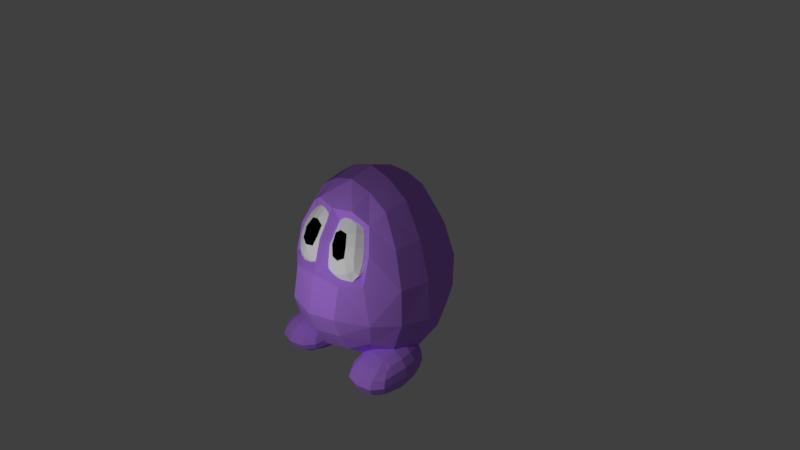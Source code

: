 # Source: Meeps.blend  (saved by Blender 2.77.0; exported with 4.5.12 LTS)
import bpy
from mathutils import Matrix  # noqa: F401  (used for matrix-valued properties, if any)

bpy.ops.wm.read_factory_settings(use_empty=True)
scene = bpy.context.scene
scene.name = 'Scene'

# ---- collections
col_collection_1 = bpy.data.collections.new('Collection 1'); scene.collection.children.link(col_collection_1)

# ---- materials (node trees are filled in below, after node groups)
mat_purple = bpy.data.materials.new('Purple')
mat_purple.alpha_threshold = 0.0
mat_purple.roughness = 0.5
mat_matteblack = bpy.data.materials.new('MatteBlack')
mat_matteblack.alpha_threshold = 0.0
mat_matteblack.roughness = 0.5
mat_matte_grey = bpy.data.materials.new('Matte Grey')
mat_matte_grey.alpha_threshold = 0.0
mat_matte_grey.roughness = 0.5

# ---- material node trees
mat_purple.use_nodes = True; mat_purple.node_tree.nodes.clear()
_N = mat_purple.node_tree.nodes; _L = mat_purple.node_tree.links
n0 = _N.new('ShaderNodeOutputMaterial'); n0.name = 'Material Output'; n0.location = (300, 300)
n1 = _N.new('ShaderNodeBsdfDiffuse'); n1.name = 'Diffuse BSDF'; n1.location = (10, 300)
n1.inputs[0].default_value = (0.5489, 0.2462, 1.0, 1.0)
_L.new(n1.outputs[0], n0.inputs[0])
n0.is_active_output = True
mat_matteblack.use_nodes = True; mat_matteblack.node_tree.nodes.clear()
_N = mat_matteblack.node_tree.nodes; _L = mat_matteblack.node_tree.links
n0 = _N.new('ShaderNodeBsdfAnisotropic'); n0.name = 'Glossy BSDF'; n0.location = (10, 300)
n0.distribution = 'GGX'
n0.inputs[0].default_value = (0.0, 0.0, 0.0, 1.0)
n0.inputs[1].default_value = 0.0
n1 = _N.new('ShaderNodeOutputMaterial'); n1.name = 'Material Output'; n1.location = (300, 300)
_L.new(n0.outputs[0], n1.inputs[0])
n1.is_active_output = True
mat_matte_grey.use_nodes = True; mat_matte_grey.node_tree.nodes.clear()
_N = mat_matte_grey.node_tree.nodes; _L = mat_matte_grey.node_tree.links
n0 = _N.new('ShaderNodeOutputMaterial'); n0.name = 'Material Output'; n0.location = (300, 300)
n1 = _N.new('ShaderNodeBsdfDiffuse'); n1.name = 'Diffuse BSDF'; n1.location = (10, 300)
n1.inputs[0].default_value = (1.0, 1.0, 1.0, 1.0)
_L.new(n1.outputs[0], n0.inputs[0])
n0.is_active_output = True

# ---- world
world_world = bpy.data.worlds.new('World'); scene.world = world_world
world_world.color = (0.05088, 0.05088, 0.05088)
world_world.use_sun_shadow = False
world_world.sun_shadow_jitter_overblur = 0.0
world_world.cycles.sampling_method = 'MANUAL'

# ---- cameras
cam_camera = bpy.data.cameras.new('Camera')
cam_camera.clip_end = 100.0
cam_camera.lens = 35.0
cam_camera.sensor_width = 32.0
cam_camera.sensor_height = 18.0
cam_camera.ortho_scale = 7.314
cam_camera.dof.focus_distance = 0.0

# ---- lights
light_lamp = bpy.data.lights.new('Lamp', 'POINT')
light_lamp.transmission_factor = 0.0
light_lamp.cutoff_distance = 30.0
light_lamp.energy = 100.0
light_lamp.shadow_buffer_clip_start = 1.001
light_lamp.shadow_soft_size = 0.1
light_lamp.shadow_maximum_resolution = 0.006
light_lamp.use_absolute_resolution = True

# ---- meshes
me_cube_007 = bpy.data.meshes.new('Cube.007')
me_cube_007.from_pydata([(0.02148, -0.622, 0.1238), (0.04017, -0.5207, 0.1097), (0.01876, -0.7274, 0.1518), (0.2673, -0.2857, 0.212), (0.2263, -0.2483, 0.331), (0.3841, -0.2929, 0.2335), (0.3078, -0.3567, 0.1018), (0.15, -0.312, 0.1994), (0.1223, -0.2758, 0.3115), (0.3355, -0.2584, 0.3426), (0.416, -0.3605, 0.1303), (0.1935, -0.3786, 0.09787), (0.5565, -0.5122, 0.3203), (0.4871, -0.4517, 0.4286), (0.5352, -0.6137, 0.3436), (0.5865, -0.5759, 0.2063), (0.5384, -0.4138, 0.2913), (0.4744, -0.3666, 0.3945), (0.4713, -0.5482, 0.4421), (0.5622, -0.6684, 0.236), (0.5652, -0.4779, 0.1863), (0.2592, -0.8002, 0.343), (0.2187, -0.6982, 0.4489), (0.1424, -0.7792, 0.3215), (0.3002, -0.8411, 0.2283), (0.3476, -0.783, 0.35), (0.3086, -0.7197, 0.429), (0.1512, -0.732, 0.4062), (0.2069, -0.8316, 0.246), (0.3717, -0.8188, 0.2692), (0.3653, -0.6935, -0.004181), (0.2324, -0.6932, -0.003642), (0.3601, -0.5743, -0.01355), (0.4845, -0.6726, 0.03314), (0.3635, -0.814, 0.02627), (0.2311, -0.8045, 0.02483), (0.237, -0.5822, -0.01057), (0.47, -0.5632, 0.02342), (0.4823, -0.784, 0.06148), (0.1612, -0.3787, 0.5592), (0.2762, -0.3804, 0.5561), (0.1697, -0.2979, 0.5163), (0.06, -0.3981, 0.5245), (0.1665, -0.4806, 0.5643), (0.2745, -0.4767, 0.5598), (0.2775, -0.3051, 0.5148), (0.07464, -0.3217, 0.4852), (0.07161, -0.4933, 0.5302), (0.07669, -0.804, 0.1918), (0.02785, -0.7552, 0.2971), (0.03024, -0.664, 0.3894), (0.0358, -0.3317, 0.3024), (0.05154, -0.3702, 0.1982), (0.09642, -0.4316, 0.105), (0.123, -0.5699, 0.03097), (0.1098, -0.6699, 0.03796), (0.1083, -0.7707, 0.06429), (0.1004, -0.2767, 0.4136), (0.1915, -0.2504, 0.4391), (0.2925, -0.261, 0.4417), (0.4261, -0.2999, 0.3594), (0.481, -0.3352, 0.2609), (0.5059, -0.3982, 0.1647), (0.4412, -0.4532, 0.0535), (0.341, -0.455, 0.02007), (0.23, -0.4704, 0.02268), (0.3838, -0.3319, 0.4757), (0.3898, -0.4044, 0.5132), (0.381, -0.4949, 0.5185), (0.4206, -0.6322, 0.4464), (0.475, -0.7019, 0.3568), (0.5003, -0.7488, 0.2563), (0.5639, -0.7335, 0.1308), (0.5662, -0.6327, 0.1045), (0.5455, -0.5355, 0.0926), (0.287, -0.5808, 0.5255), (0.1856, -0.5912, 0.5285), (0.09486, -0.5965, 0.4975), (0.2207, -0.8583, 0.1065), (0.34, -0.8551, 0.1119), (0.4485, -0.8214, 0.1397), (0.1326, -0.844, 0.118), (0.0391, -0.5962, 0.4533), (0.1475, -0.4896, 0.04862), (0.04382, -0.32, 0.3809), (0.5151, -0.7661, 0.1738), (0.3644, -0.5697, 0.5008), (0.5021, -0.4606, 0.1004), (0.3692, -0.2935, 0.4284), (0.3171, -0.3888, -0.7905), (0.3406, -0.3888, -0.7141), (0.3456, -0.1919, -0.7795), (0.3406, -0.3888, -0.867), (0.3356, -0.5858, -0.8016), (0.3585, -0.5722, -0.7314), (0.3669, -0.2055, -0.7073), (0.3669, -0.2055, -0.8532), (0.3585, -0.5722, -0.8703), (0.6666, 0.1046, -0.7628), (0.6666, 0.07141, -0.6814), (0.8011, 0.07141, -0.7647), (0.6666, 0.07141, -0.848), (0.5321, 0.07141, -0.7647), (0.541, 0.0402, -0.6896), (0.7922, 0.0402, -0.6896), (0.7922, 0.0402, -0.8433), (0.541, 0.0402, -0.8433), (1.016, -0.3888, -0.7905), (0.9926, -0.3888, -0.7141), (0.9976, -0.5858, -0.8016), (0.9926, -0.3888, -0.867), (0.9875, -0.1919, -0.7795), (0.9662, -0.2055, -0.7073), (0.9747, -0.5722, -0.7314), (0.9747, -0.5722, -0.8703), (0.9662, -0.2055, -0.8532), (0.6761, -0.9279, -0.8183), (0.6761, -0.8825, -0.7467), (0.4781, -0.8825, -0.8164), (0.6761, -0.8825, -0.8861), (0.874, -0.8825, -0.8164), (0.8597, -0.8398, -0.7492), (0.4925, -0.8398, -0.7492), (0.4925, -0.8398, -0.8801), (0.8597, -0.8398, -0.8801), (0.6666, -0.3888, -0.9578), (0.5271, -0.3888, -0.946), (0.6666, -0.1919, -0.9417), (0.8061, -0.3888, -0.946), (0.6666, -0.5858, -0.9502), (0.5355, -0.5722, -0.9384), (0.538, -0.2055, -0.9292), (0.7951, -0.2055, -0.9292), (0.7977, -0.5722, -0.9384), (0.6666, -0.3888, -0.599), (0.8061, -0.3888, -0.6118), (0.6666, -0.1919, -0.594), (0.5271, -0.3888, -0.6118), (0.6666, -0.5858, -0.6297), (0.7977, -0.5722, -0.64), (0.7951, -0.2055, -0.608), (0.538, -0.2055, -0.608), (0.5355, -0.5722, -0.64), (0.3886, -0.7129, -0.8717), (0.3665, -0.747, -0.8108), (0.3886, -0.7129, -0.7472), (0.4256, -0.5585, -0.6731), (0.4107, -0.3888, -0.6503), (0.431, -0.2192, -0.6468), (0.4346, -0.05243, -0.7022), (0.4183, -0.02757, -0.7703), (0.4346, -0.05243, -0.8411), (0.431, -0.2192, -0.9153), (0.4107, -0.3888, -0.9308), (0.4256, -0.5585, -0.9271), (0.5491, -0.05243, -0.6325), (0.6666, -0.02757, -0.6198), (0.7841, -0.05243, -0.6325), (0.8985, -0.05243, -0.7022), (0.9149, -0.02757, -0.7703), (0.8985, -0.05243, -0.8411), (0.7841, -0.05243, -0.9108), (0.6666, -0.02757, -0.9207), (0.5491, -0.05243, -0.9108), (0.9022, -0.2192, -0.6468), (0.9225, -0.3888, -0.6503), (0.9075, -0.5585, -0.6731), (0.9635, -0.7129, -0.7472), (0.9856, -0.747, -0.8108), (0.9635, -0.7129, -0.8717), (0.9075, -0.5585, -0.9271), (0.9225, -0.3888, -0.9308), (0.9022, -0.2192, -0.9153), (0.8443, -0.7129, -0.6874), (0.6761, -0.747, -0.6808), (0.5078, -0.7129, -0.6874), (0.5078, -0.7129, -0.9315), (0.6761, -0.747, -0.9409), (0.8443, -0.7129, -0.9315), (0.4331, -0.6439, -0.9121), (0.4331, -0.6439, -0.7011), (0.4681, -0.1028, -0.8911), (0.4681, -0.1028, -0.6579), (0.919, -0.6439, -0.9121), (0.919, -0.6439, -0.7011), (0.8651, -0.1028, -0.8911), (0.8651, -0.1028, -0.6579), (0.0, 0.9978, 0.0), (0.0, 0.8532, 0.3507), (0.3983, 0.9308, 0.0), (0.0, 1.008, -0.3507), (0.3507, 0.8026, 0.3264), (0.3907, 0.9327, -0.3264), (0.9978, 0.0, 0.0), (0.8532, 0.0, 0.3507), (0.9308, -0.3894, 0.0), (1.008, 0.0, -0.3507), (0.9308, 0.3983, 0.0), (0.8026, 0.3507, 0.3264), (0.8026, -0.3507, 0.3264), (0.9327, -0.3907, -0.3264), (0.9327, 0.3907, -0.3264), (0.0, -0.9779, 0.05982), (0.0, -0.8532, 0.3507), (0.0, -1.086, -0.2774), (0.3962, -0.9175, 0.03145), (0.3101, -0.6097, 0.2779), (0.3907, -1.01, -0.2531), (0.0, 0.0805, -0.9042), (0.0, 0.5564, -0.8452), (0.4759, 0.0805, -0.8452), (0.0, -0.4759, -0.8194), (0.4358, 0.5163, -0.7896), (0.4358, -0.4358, -0.7639), (0.0, 0.0, 0.8268), (0.3208, 0.0, 0.7678), (0.0, 0.3208, 0.7678), (0.0, -0.3208, 0.7678), (0.3057, -0.3057, 0.7122), (0.3057, 0.3057, 0.7122), (0.0, 0.6143, 0.6432), (0.3018, 0.5828, 0.599), (0.6391, 0.6391, 0.3021), (0.7306, 0.7306, 0.0), (0.7216, 0.7216, -0.3021), (0.3844, 0.8538, -0.599), (0.0, 0.9229, -0.6432), (0.5828, 0.3018, 0.599), (0.6143, 0.0, 0.6432), (0.5828, -0.3018, 0.599), (0.5631, -0.613, 0.2933), (0.5828, -0.6851, 0.09761), (0.7216, -0.7216, -0.3021), (0.7779, -0.3844, -0.599), (0.847, 0.0, -0.6432), (0.7779, 0.3844, -0.599), (0.3018, -0.5828, 0.599), (0.0, -0.6383, 0.5785), (0.0, -0.847, -0.6432), (0.3844, -0.7779, -0.599), (0.6418, -0.6418, -0.5093), (0.4574, -0.5187, 0.4552), (0.6418, 0.6418, -0.5093), (0.5151, 0.5151, 0.5093), (0.1053, -0.8514, 0.09858), (0.1018, -0.73, 0.3421), (0.0852, -0.6102, 0.4942), (0.3844, -0.8057, 0.07736), (0.6412, -0.7369, 0.05596), (0.5151, -0.5061, 0.5093), (0.6391, -0.6301, 0.3021), (0.2959, -0.5678, 0.5209), (0.2238, -0.7335, 0.4257), (0.3182, -0.6905, 0.4352), (0.3765, -0.7601, 0.3557), (0.1715, -0.7929, 0.3313), (0.1368, -0.7053, 0.4087), (0.295, -0.841, 0.2561), (0.1973, -0.8174, 0.2332), (0.3866, -0.802, 0.2608), (0.0, -1.005, -0.4603), (0.3876, -0.9323, -0.426)], [], [(0, 1, 54, 55), (1, 53, 83, 54), (0, 55, 56, 2), (2, 56, 81, 48), (3, 7, 8, 4), (4, 8, 57, 58), (7, 52, 51, 8), (8, 51, 84, 57), (3, 4, 9, 5), (5, 9, 60, 61), (4, 58, 59, 9), (9, 59, 88, 60), (3, 5, 10, 6), (6, 10, 63, 64), (5, 61, 62, 10), (10, 62, 87, 63), (3, 6, 11, 7), (7, 11, 53, 52), (6, 64, 65, 11), (11, 65, 83, 53), (12, 16, 17, 13), (13, 17, 66, 67), (16, 61, 60, 17), (17, 60, 88, 66), (12, 13, 18, 14), (14, 18, 69, 70), (13, 67, 68, 18), (18, 68, 86, 69), (12, 14, 19, 15), (15, 19, 72, 73), (14, 70, 71, 19), (19, 71, 85, 72), (12, 15, 20, 16), (16, 20, 62, 61), (15, 73, 74, 20), (20, 74, 87, 62), (21, 25, 26, 252), (22, 253, 75, 76), (254, 70, 69, 253), (253, 69, 86, 75), (21, 252, 27, 255), (23, 256, 50, 49), (22, 76, 77, 256), (256, 77, 82, 50), (21, 255, 28, 257), (24, 258, 78, 79), (23, 49, 48, 258), (258, 48, 81, 78), (21, 257, 29, 25), (254, 259, 71, 70), (24, 79, 80, 259), (259, 80, 85, 71), (30, 34, 35, 31), (31, 35, 56, 55), (34, 79, 78, 35), (35, 78, 81, 56), (30, 31, 36, 32), (32, 36, 65, 64), (31, 55, 54, 36), (36, 54, 83, 65), (30, 32, 37, 33), (33, 37, 74, 73), (32, 64, 63, 37), (37, 63, 87, 74), (30, 33, 38, 34), (34, 38, 80, 79), (33, 73, 72, 38), (38, 72, 85, 80), (39, 43, 44, 40), (40, 44, 68, 67), (43, 76, 75, 44), (44, 75, 86, 68), (39, 40, 45, 41), (41, 45, 59, 58), (40, 67, 66, 45), (45, 66, 88, 59), (39, 41, 46, 42), (41, 58, 57, 46), (0, 2, 48, 49, 50, 82, 77, 47, 42, 46, 57, 84, 51, 52, 53, 1), (39, 42, 47, 43), (43, 47, 77, 76), (89, 93, 94, 90), (90, 94, 146, 147), (93, 144, 145, 94), (94, 145, 180, 146), (89, 90, 95, 91), (91, 95, 149, 150), (90, 147, 148, 95), (95, 148, 182, 149), (89, 91, 96, 92), (92, 96, 152, 153), (91, 150, 151, 96), (96, 151, 181, 152), (89, 92, 97, 93), (93, 97, 143, 144), (92, 153, 154, 97), (97, 154, 179, 143), (98, 102, 103, 99), (99, 103, 155, 156), (102, 150, 149, 103), (103, 149, 182, 155), (98, 99, 104, 100), (100, 104, 158, 159), (99, 156, 157, 104), (104, 157, 186, 158), (98, 100, 105, 101), (101, 105, 161, 162), (100, 159, 160, 105), (105, 160, 185, 161), (98, 101, 106, 102), (102, 106, 151, 150), (101, 162, 163, 106), (106, 163, 181, 151), (107, 111, 112, 108), (108, 112, 164, 165), (111, 159, 158, 112), (112, 158, 186, 164), (107, 108, 113, 109), (109, 113, 167, 168), (108, 165, 166, 113), (113, 166, 184, 167), (107, 109, 114, 110), (110, 114, 170, 171), (109, 168, 169, 114), (114, 169, 183, 170), (107, 110, 115, 111), (111, 115, 160, 159), (110, 171, 172, 115), (115, 172, 185, 160), (116, 120, 121, 117), (117, 121, 173, 174), (120, 168, 167, 121), (121, 167, 184, 173), (116, 117, 122, 118), (118, 122, 145, 144), (117, 174, 175, 122), (122, 175, 180, 145), (116, 118, 123, 119), (119, 123, 176, 177), (118, 144, 143, 123), (123, 143, 179, 176), (116, 119, 124, 120), (120, 124, 169, 168), (119, 177, 178, 124), (124, 178, 183, 169), (125, 129, 130, 126), (126, 130, 154, 153), (129, 177, 176, 130), (130, 176, 179, 154), (125, 126, 131, 127), (127, 131, 163, 162), (126, 153, 152, 131), (131, 152, 181, 163), (125, 127, 132, 128), (128, 132, 172, 171), (127, 162, 161, 132), (132, 161, 185, 172), (125, 128, 133, 129), (129, 133, 178, 177), (128, 171, 170, 133), (133, 170, 183, 178), (134, 138, 139, 135), (135, 139, 166, 165), (138, 174, 173, 139), (139, 173, 184, 166), (134, 135, 140, 136), (136, 140, 157, 156), (135, 165, 164, 140), (140, 164, 186, 157), (134, 136, 141, 137), (137, 141, 148, 147), (136, 156, 155, 141), (141, 155, 182, 148), (134, 137, 142, 138), (138, 142, 175, 174), (137, 147, 146, 142), (142, 146, 180, 175), (187, 188, 191, 189), (189, 191, 222, 223), (188, 220, 221, 191), (191, 221, 243, 222), (187, 189, 192, 190), (190, 192, 225, 226), (189, 223, 224, 192), (192, 224, 242, 225), (193, 197, 198, 194), (194, 198, 227, 228), (197, 223, 222, 198), (198, 222, 243, 227), (193, 194, 199, 195), (195, 199, 250, 248), (194, 228, 229, 199), (199, 229, 249, 250), (193, 195, 200, 196), (196, 200, 233, 234), (195, 248, 232, 200), (200, 232, 240, 233), (193, 196, 201, 197), (197, 201, 224, 223), (196, 234, 235, 201), (201, 235, 242, 224), (244, 247, 206, 245), (245, 206, 251, 246), (247, 231, 230, 206), (206, 230, 241, 251), (202, 204, 207, 205), (205, 207, 232, 248), (260, 238, 239, 261), (207, 261, 239, 240, 232), (208, 209, 212, 210), (210, 212, 235, 234), (209, 226, 225, 212), (212, 225, 242, 235), (208, 210, 213, 211), (211, 213, 239, 238), (210, 234, 233, 213), (213, 233, 240, 239), (214, 217, 218, 215), (215, 218, 229, 228), (217, 237, 236, 218), (218, 236, 249, 229), (214, 215, 219, 216), (216, 219, 221, 220), (215, 228, 227, 219), (219, 227, 243, 221), (205, 247, 244, 202), (245, 246, 237, 203), (245, 203, 202, 244), (231, 247, 205, 248), (241, 230, 250, 249), (230, 231, 248, 250), (251, 241, 249, 236), (246, 251, 236, 237), (252, 26, 253, 22), (26, 25, 254, 253), (255, 27, 256, 23), (27, 252, 22, 256), (257, 28, 258, 24), (28, 255, 23, 258), (25, 29, 259, 254), (29, 257, 24, 259), (204, 260, 261, 207)])
me_cube_007.polygons.foreach_set('material_index', [0, 0, 0, 2, 0, 0, 0, 0, 0, 0, 0, 0, 0, 0, 0, 0, 0, 0, 0, 0, 0, 0, 0, 0, 2, 2, 2, 2, 2, 2, 2, 2, 0, 0, 0, 0, 1, 2, 2, 2, 1, 2, 2, 2, 1, 2, 2, 2, 1, 2, 2, 2, 0, 0, 2, 2, 0, 0, 0, 0, 0, 0, 0, 0, 0, 2, 0, 2, 0, 0, 2, 2, 0, 0, 0, 0, 0, 0, 0, 0, 0, 0, 0, 0, 0, 0, 0, 0, 0, 0, 0, 0, 0, 0, 0, 0, 0, 0, 0, 0, 0, 0, 0, 0, 0, 0, 0, 0, 0, 0, 0, 0, 0, 0, 0, 0, 0, 0, 0, 0, 0, 0, 0, 0, 0, 0, 0, 0, 0, 0, 0, 0, 0, 0, 0, 0, 0, 0, 0, 0, 0, 0, 0, 0, 0, 0, 0, 0, 0, 0, 0, 0, 0, 0, 0, 0, 0, 0, 0, 0, 0, 0, 0, 0, 0, 0, 0, 0, 0, 0, 0, 0, 0, 0, 0, 0, 0, 0, 0, 0, 0, 0, 0, 0, 0, 0, 0, 0, 0, 0, 0, 0, 0, 0, 0, 0, 0, 0, 0, 0, 0, 0, 0, 0, 0, 0, 0, 0, 0, 0, 0, 0, 0, 0, 0, 0, 0, 0, 0, 0, 0, 0, 0, 0, 0, 0, 0, 0, 0, 0, 0, 0, 0, 1, 1, 1, 1, 1, 1, 1, 1, 0])
me_cube_007.materials.append(mat_purple)
me_cube_007.materials.append(mat_matteblack)
me_cube_007.materials.append(mat_matte_grey)
me_cube_007.use_remesh_preserve_volume = False
me_cube_007.use_remesh_preserve_attributes = False
me_cube_007.use_mirror_vertex_groups = False
me_cube_007.update()

# ---- objects
ob_cube = bpy.data.objects.new('Cube', me_cube_007)
ob_lamp = bpy.data.objects.new('Lamp', light_lamp)
ob_camera = bpy.data.objects.new('Camera', cam_camera)

# ---- transforms, parenting, visibility, modifiers, constraints
ob_cube.location = (0.0, 0.0, 0.0)
ob_cube.scale = (1.0, 1.0, 1.5)
ob_cube.lineart.crease_threshold = 0.0
_m = ob_cube.modifiers.new('Mirror', 'MIRROR')
ob_lamp.location = (0.522, -3.308, 0.9065)
ob_lamp.rotation_euler = (0.6503, 0.05522, 1.866)
ob_lamp.lock_rotations_4d = False
ob_lamp.empty_display_type = 'ARROWS'
ob_lamp.color = (0.0, 0.0, 0.0, 0.0)
ob_lamp.lineart.crease_threshold = 0.0
ob_camera.location = (7.481, -6.508, 5.344)
ob_camera.rotation_euler = (1.109, 0.01082, 0.8149)
ob_camera.lock_rotations_4d = False
ob_camera.empty_display_type = 'ARROWS'
ob_camera.color = (0.0, 0.0, 0.0, 0.0)
ob_camera.display_type = 'WIRE'
ob_camera.lineart.crease_threshold = 0.0

# ---- collection membership
col_collection_1.objects.link(ob_cube)
col_collection_1.objects.link(ob_lamp)
col_collection_1.objects.link(ob_camera)

# ---- scene / render settings (as saved in the file)
scene.camera = ob_camera
scene.frame_start = 1; scene.frame_end = 250; scene.frame_set(5)
scene.render.engine = 'CYCLES'
scene.render.resolution_percentage = 50
scene.render.dither_intensity = 0.0
scene.cycles.use_denoising = False
scene.cycles.samples = 128
scene.cycles.sampling_pattern = 'TABULATED_SOBOL'
scene.cycles.light_sampling_threshold = 0.0
scene.cycles.use_adaptive_sampling = False
scene.cycles.use_light_tree = False
scene.cycles.blur_glossy = 0.0
scene.cycles.sample_clamp_indirect = 0.0
scene.view_settings.view_transform = 'Standard'
bpy.context.view_layer.update()
